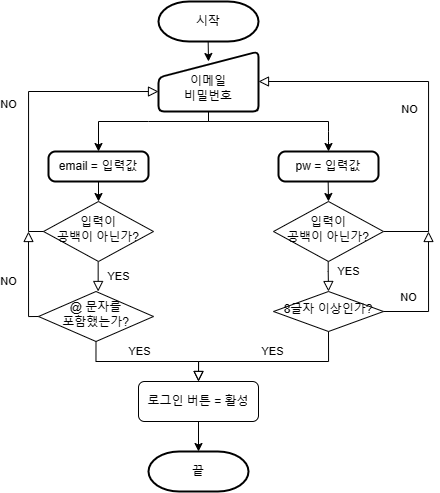

The diagram above was exported from draw.io. Its source (the exported page's mxGraphModel, read from the mxfile embedded in the PNG):
<mxGraphModel dx="1181" dy="646" grid="1" gridSize="10" guides="1" tooltips="1" connect="1" arrows="1" fold="1" page="1" pageScale="1" pageWidth="827" pageHeight="1169" math="0" shadow="0">
  <root>
    <mxCell id="WIyWlLk6GJQsqaUBKTNV-0" />
    <mxCell id="WIyWlLk6GJQsqaUBKTNV-1" parent="WIyWlLk6GJQsqaUBKTNV-0" />
    <mxCell id="WIyWlLk6GJQsqaUBKTNV-4" value="YES" style="rounded=0;html=1;jettySize=auto;orthogonalLoop=1;fontSize=11;endArrow=block;endFill=0;endSize=8;strokeWidth=1;shadow=0;labelBackgroundColor=none;edgeStyle=orthogonalEdgeStyle;" parent="WIyWlLk6GJQsqaUBKTNV-1" edge="1">
      <mxGeometry y="20" relative="1" as="geometry">
        <mxPoint as="offset" />
        <mxPoint x="109.66" y="310" as="sourcePoint" />
        <mxPoint x="109.66" y="340" as="targetPoint" />
      </mxGeometry>
    </mxCell>
    <mxCell id="WIyWlLk6GJQsqaUBKTNV-8" value="YES" style="rounded=0;html=1;jettySize=auto;orthogonalLoop=1;fontSize=11;endArrow=block;endFill=0;endSize=8;strokeWidth=1;shadow=0;labelBackgroundColor=none;edgeStyle=orthogonalEdgeStyle;exitX=0.5;exitY=1;exitDx=0;exitDy=0;" parent="WIyWlLk6GJQsqaUBKTNV-1" source="ytbq1nq8tcERJkEW2pH--36" edge="1">
      <mxGeometry x="-0.1077" y="10" relative="1" as="geometry">
        <mxPoint as="offset" />
        <mxPoint x="220" y="380" as="sourcePoint" />
        <mxPoint x="210" y="430" as="targetPoint" />
        <Array as="points">
          <mxPoint x="108" y="410" />
          <mxPoint x="210" y="410" />
        </Array>
      </mxGeometry>
    </mxCell>
    <mxCell id="ytbq1nq8tcERJkEW2pH--7" value="" style="endArrow=classic;html=1;rounded=0;exitX=0.5;exitY=1;exitDx=0;exitDy=0;" edge="1" parent="WIyWlLk6GJQsqaUBKTNV-1">
      <mxGeometry width="50" height="50" relative="1" as="geometry">
        <mxPoint x="219.65999999999988" y="90" as="sourcePoint" />
        <mxPoint x="220" y="110" as="targetPoint" />
        <Array as="points" />
      </mxGeometry>
    </mxCell>
    <mxCell id="ytbq1nq8tcERJkEW2pH--17" style="edgeStyle=orthogonalEdgeStyle;rounded=0;orthogonalLoop=1;jettySize=auto;html=1;exitX=0.5;exitY=1;exitDx=0;exitDy=0;" edge="1" source="ytbq1nq8tcERJkEW2pH--18" parent="WIyWlLk6GJQsqaUBKTNV-1">
      <mxGeometry relative="1" as="geometry">
        <mxPoint x="210" y="500" as="targetPoint" />
        <Array as="points" />
      </mxGeometry>
    </mxCell>
    <mxCell id="ytbq1nq8tcERJkEW2pH--18" value="로그인 버튼 = 활성" style="rounded=1;whiteSpace=wrap;html=1;fontSize=12;glass=0;strokeWidth=1;shadow=0;" vertex="1" parent="WIyWlLk6GJQsqaUBKTNV-1">
      <mxGeometry x="150" y="430" width="120" height="40" as="geometry" />
    </mxCell>
    <mxCell id="ytbq1nq8tcERJkEW2pH--20" value="입력이 &lt;br&gt;공백이 아닌가?" style="rhombus;whiteSpace=wrap;html=1;shadow=0;fontFamily=Helvetica;fontSize=12;align=center;strokeWidth=1;spacing=6;spacingTop=-4;" vertex="1" parent="WIyWlLk6GJQsqaUBKTNV-1">
      <mxGeometry x="55" y="250" width="110" height="60" as="geometry" />
    </mxCell>
    <mxCell id="ytbq1nq8tcERJkEW2pH--25" value="" style="endArrow=classic;html=1;rounded=0;entryX=0.5;entryY=0;entryDx=0;entryDy=0;exitX=0.5;exitY=1;exitDx=0;exitDy=0;" edge="1" parent="WIyWlLk6GJQsqaUBKTNV-1" source="ytbq1nq8tcERJkEW2pH--28" target="ytbq1nq8tcERJkEW2pH--49">
      <mxGeometry width="50" height="50" relative="1" as="geometry">
        <mxPoint x="220" y="170" as="sourcePoint" />
        <mxPoint x="220" y="190" as="targetPoint" />
        <Array as="points">
          <mxPoint x="220" y="170" />
          <mxPoint x="160" y="170" />
          <mxPoint x="110" y="170" />
        </Array>
      </mxGeometry>
    </mxCell>
    <mxCell id="ytbq1nq8tcERJkEW2pH--28" value="&lt;br&gt;이메일&lt;br&gt;비밀번호" style="html=1;strokeWidth=2;shape=manualInput;whiteSpace=wrap;rounded=1;size=26;arcSize=11;" vertex="1" parent="WIyWlLk6GJQsqaUBKTNV-1">
      <mxGeometry x="170" y="100" width="100" height="60" as="geometry" />
    </mxCell>
    <mxCell id="ytbq1nq8tcERJkEW2pH--32" value="NO" style="edgeStyle=orthogonalEdgeStyle;rounded=0;html=1;jettySize=auto;orthogonalLoop=1;fontSize=11;endArrow=block;endFill=0;endSize=8;strokeWidth=1;shadow=0;labelBackgroundColor=none;exitX=0;exitY=0.5;exitDx=0;exitDy=0;entryX=0;entryY=0.667;entryDx=0;entryDy=0;entryPerimeter=0;" edge="1" parent="WIyWlLk6GJQsqaUBKTNV-1" source="ytbq1nq8tcERJkEW2pH--20" target="ytbq1nq8tcERJkEW2pH--28">
      <mxGeometry x="-0.0003" y="20" relative="1" as="geometry">
        <mxPoint as="offset" />
        <mxPoint x="30" y="260" as="sourcePoint" />
        <mxPoint x="80" y="140" as="targetPoint" />
        <Array as="points">
          <mxPoint x="40" y="280" />
          <mxPoint x="40" y="140" />
        </Array>
      </mxGeometry>
    </mxCell>
    <mxCell id="ytbq1nq8tcERJkEW2pH--33" value="끝" style="strokeWidth=2;html=1;shape=mxgraph.flowchart.terminator;whiteSpace=wrap;" vertex="1" parent="WIyWlLk6GJQsqaUBKTNV-1">
      <mxGeometry x="160" y="500" width="100" height="40" as="geometry" />
    </mxCell>
    <mxCell id="ytbq1nq8tcERJkEW2pH--34" value="시작" style="strokeWidth=2;html=1;shape=mxgraph.flowchart.terminator;whiteSpace=wrap;" vertex="1" parent="WIyWlLk6GJQsqaUBKTNV-1">
      <mxGeometry x="170" y="50" width="100" height="40" as="geometry" />
    </mxCell>
    <mxCell id="ytbq1nq8tcERJkEW2pH--36" value="@ 문자를 &lt;br&gt;포함했는가?" style="rhombus;whiteSpace=wrap;html=1;shadow=0;fontFamily=Helvetica;fontSize=12;align=center;strokeWidth=1;spacing=6;spacingTop=-4;" vertex="1" parent="WIyWlLk6GJQsqaUBKTNV-1">
      <mxGeometry x="50" y="340" width="115" height="50" as="geometry" />
    </mxCell>
    <mxCell id="ytbq1nq8tcERJkEW2pH--44" value="" style="endArrow=classic;html=1;rounded=0;exitX=0.5;exitY=1;exitDx=0;exitDy=0;" edge="1" parent="WIyWlLk6GJQsqaUBKTNV-1">
      <mxGeometry width="50" height="50" relative="1" as="geometry">
        <mxPoint x="339.66" y="230" as="sourcePoint" />
        <mxPoint x="340" y="250" as="targetPoint" />
      </mxGeometry>
    </mxCell>
    <mxCell id="ytbq1nq8tcERJkEW2pH--47" value="NO" style="edgeStyle=orthogonalEdgeStyle;rounded=0;html=1;jettySize=auto;orthogonalLoop=1;fontSize=11;endArrow=block;endFill=0;endSize=8;strokeWidth=1;shadow=0;labelBackgroundColor=none;entryX=1;entryY=0.5;entryDx=0;entryDy=0;" edge="1" parent="WIyWlLk6GJQsqaUBKTNV-1" target="ytbq1nq8tcERJkEW2pH--28">
      <mxGeometry x="-0.082" y="19" relative="1" as="geometry">
        <mxPoint as="offset" />
        <mxPoint x="395" y="280" as="sourcePoint" />
        <mxPoint x="300" y="130" as="targetPoint" />
        <Array as="points">
          <mxPoint x="440" y="280" />
          <mxPoint x="440" y="130" />
        </Array>
      </mxGeometry>
    </mxCell>
    <mxCell id="ytbq1nq8tcERJkEW2pH--49" value="email = 입력값" style="rounded=1;whiteSpace=wrap;html=1;absoluteArcSize=1;arcSize=14;strokeWidth=2;" vertex="1" parent="WIyWlLk6GJQsqaUBKTNV-1">
      <mxGeometry x="60" y="200" width="100" height="30" as="geometry" />
    </mxCell>
    <mxCell id="ytbq1nq8tcERJkEW2pH--52" value="" style="endArrow=classic;html=1;rounded=0;exitX=0.5;exitY=1;exitDx=0;exitDy=0;entryX=0.5;entryY=0;entryDx=0;entryDy=0;" edge="1" parent="WIyWlLk6GJQsqaUBKTNV-1" source="ytbq1nq8tcERJkEW2pH--49" target="ytbq1nq8tcERJkEW2pH--20">
      <mxGeometry width="50" height="50" relative="1" as="geometry">
        <mxPoint x="110" y="270" as="sourcePoint" />
        <mxPoint x="160" y="220" as="targetPoint" />
      </mxGeometry>
    </mxCell>
    <mxCell id="ytbq1nq8tcERJkEW2pH--54" value="" style="endArrow=classic;html=1;rounded=0;exitX=0.5;exitY=1;exitDx=0;exitDy=0;" edge="1" parent="WIyWlLk6GJQsqaUBKTNV-1">
      <mxGeometry width="50" height="50" relative="1" as="geometry">
        <mxPoint x="220" y="160" as="sourcePoint" />
        <mxPoint x="340" y="200" as="targetPoint" />
        <Array as="points">
          <mxPoint x="220" y="170" />
          <mxPoint x="340" y="170" />
          <mxPoint x="340" y="180" />
          <mxPoint x="340" y="190" />
        </Array>
      </mxGeometry>
    </mxCell>
    <mxCell id="ytbq1nq8tcERJkEW2pH--55" value="pw = 입력값" style="rounded=1;whiteSpace=wrap;html=1;absoluteArcSize=1;arcSize=14;strokeWidth=2;" vertex="1" parent="WIyWlLk6GJQsqaUBKTNV-1">
      <mxGeometry x="290" y="200" width="100" height="30" as="geometry" />
    </mxCell>
    <mxCell id="ytbq1nq8tcERJkEW2pH--59" value="YES" style="rounded=0;html=1;jettySize=auto;orthogonalLoop=1;fontSize=11;endArrow=block;endFill=0;endSize=8;strokeWidth=1;shadow=0;labelBackgroundColor=none;edgeStyle=orthogonalEdgeStyle;entryX=0.5;entryY=0;entryDx=0;entryDy=0;" edge="1" parent="WIyWlLk6GJQsqaUBKTNV-1" target="ytbq1nq8tcERJkEW2pH--60">
      <mxGeometry x="0.0071" y="20" relative="1" as="geometry">
        <mxPoint as="offset" />
        <mxPoint x="339.71000000000004" y="300" as="sourcePoint" />
        <mxPoint x="339.71000000000004" y="330" as="targetPoint" />
      </mxGeometry>
    </mxCell>
    <mxCell id="ytbq1nq8tcERJkEW2pH--60" value="8글자 이상인가?" style="rhombus;whiteSpace=wrap;html=1;shadow=0;fontFamily=Helvetica;fontSize=12;align=center;strokeWidth=1;spacing=6;spacingTop=-4;" vertex="1" parent="WIyWlLk6GJQsqaUBKTNV-1">
      <mxGeometry x="285" y="340" width="110" height="40" as="geometry" />
    </mxCell>
    <mxCell id="ytbq1nq8tcERJkEW2pH--61" value="YES" style="rounded=0;html=1;jettySize=auto;orthogonalLoop=1;fontSize=11;endArrow=block;endFill=0;endSize=8;strokeWidth=1;shadow=0;labelBackgroundColor=none;edgeStyle=orthogonalEdgeStyle;" edge="1" parent="WIyWlLk6GJQsqaUBKTNV-1">
      <mxGeometry x="-0.0493" y="-10" relative="1" as="geometry">
        <mxPoint as="offset" />
        <mxPoint x="340" y="380" as="sourcePoint" />
        <mxPoint x="210" y="430" as="targetPoint" />
        <Array as="points">
          <mxPoint x="340" y="410" />
          <mxPoint x="210" y="410" />
        </Array>
      </mxGeometry>
    </mxCell>
    <mxCell id="ytbq1nq8tcERJkEW2pH--62" value="입력이 &lt;br&gt;공백이 아닌가?" style="rhombus;whiteSpace=wrap;html=1;shadow=0;fontFamily=Helvetica;fontSize=12;align=center;strokeWidth=1;spacing=6;spacingTop=-4;" vertex="1" parent="WIyWlLk6GJQsqaUBKTNV-1">
      <mxGeometry x="285" y="250" width="110" height="60" as="geometry" />
    </mxCell>
    <mxCell id="ytbq1nq8tcERJkEW2pH--63" value="NO" style="edgeStyle=orthogonalEdgeStyle;rounded=0;html=1;jettySize=auto;orthogonalLoop=1;fontSize=11;endArrow=block;endFill=0;endSize=8;strokeWidth=1;shadow=0;labelBackgroundColor=none;exitX=0;exitY=0.5;exitDx=0;exitDy=0;" edge="1" parent="WIyWlLk6GJQsqaUBKTNV-1" source="ytbq1nq8tcERJkEW2pH--36">
      <mxGeometry x="-0.0523" y="20" relative="1" as="geometry">
        <mxPoint as="offset" />
        <mxPoint x="57.5" y="450" as="sourcePoint" />
        <mxPoint x="40" y="280" as="targetPoint" />
        <Array as="points">
          <mxPoint x="40" y="365" />
        </Array>
      </mxGeometry>
    </mxCell>
    <mxCell id="ytbq1nq8tcERJkEW2pH--64" value="NO" style="edgeStyle=orthogonalEdgeStyle;rounded=0;html=1;jettySize=auto;orthogonalLoop=1;fontSize=11;endArrow=block;endFill=0;endSize=8;strokeWidth=1;shadow=0;labelBackgroundColor=none;exitX=1;exitY=0.5;exitDx=0;exitDy=0;" edge="1" parent="WIyWlLk6GJQsqaUBKTNV-1" source="ytbq1nq8tcERJkEW2pH--60">
      <mxGeometry x="-0.0523" y="20" relative="1" as="geometry">
        <mxPoint as="offset" />
        <mxPoint x="450" y="365" as="sourcePoint" />
        <mxPoint x="440" y="280" as="targetPoint" />
        <Array as="points">
          <mxPoint x="440" y="360" />
        </Array>
      </mxGeometry>
    </mxCell>
  </root>
</mxGraphModel>